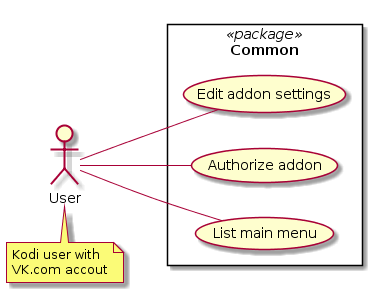

The diagram above was rendered by PlantUML. Its source (embedded in the PNG):
@startuml
left to right direction

actor "User" as user
note "Kodi user with\nVK.com accout" as n
    user . n

rectangle "Common" <<package>> {
    user -- (Edit addon settings)
    user -- (Authorize addon)
    user -- (List main menu)
}
@enduml